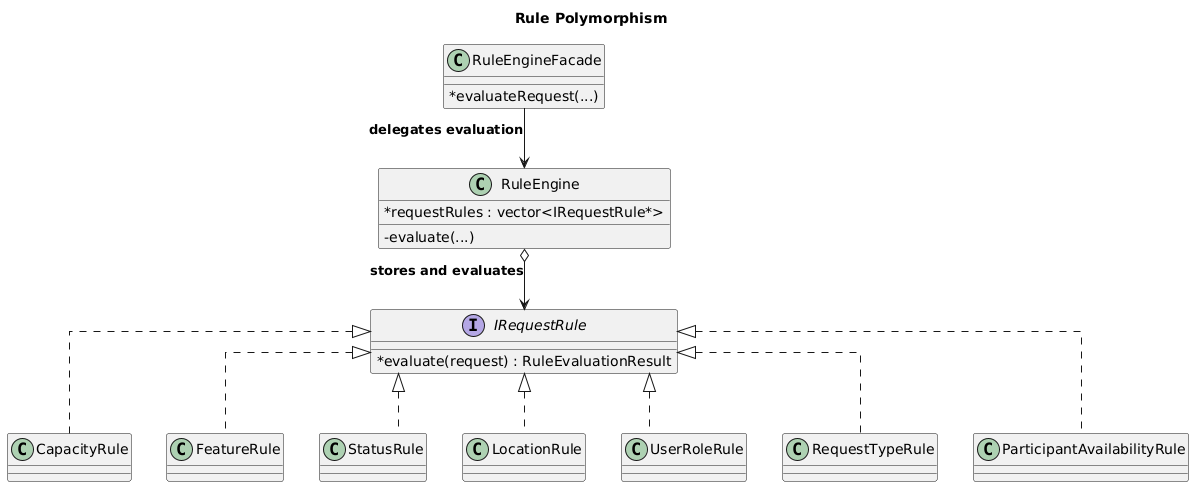

The diagram above was rendered by PlantUML. Its source (embedded in the PNG):
@startuml
top to bottom direction

skinparam classAttributeIconSize 0
skinparam shadowing false
skinparam linetype ortho
skinparam ArrowFontStyle bold

title Rule Polymorphism

class RuleEngineFacade {

* evaluateRequest(...)
  }

class RuleEngine {

* requestRules : vector<IRequestRule*>

- evaluate(...)
  }

interface IRequestRule {

* evaluate(request) : RuleEvaluationResult
  }

class CapacityRule
class FeatureRule
class StatusRule
class LocationRule
class UserRoleRule
class RequestTypeRule
class ParticipantAvailabilityRule

RuleEngineFacade --> RuleEngine : delegates evaluation
RuleEngine o--> IRequestRule : stores and evaluates

IRequestRule <|.. CapacityRule
IRequestRule <|.. FeatureRule
IRequestRule <|.. StatusRule
IRequestRule <|.. LocationRule
IRequestRule <|.. UserRoleRule
IRequestRule <|.. RequestTypeRule
IRequestRule <|.. ParticipantAvailabilityRule
@enduml